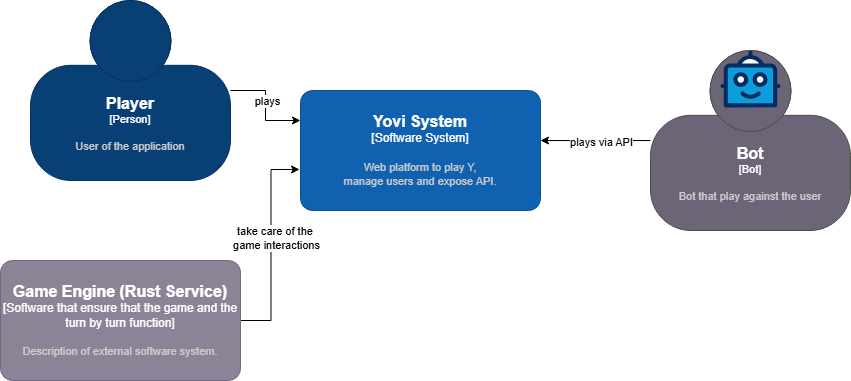

The diagram above was exported from draw.io. Its source (the exported page's mxGraphModel, read from the mxfile embedded in the PNG):
<mxGraphModel dx="1665" dy="857" grid="1" gridSize="10" guides="1" tooltips="1" connect="1" arrows="1" fold="1" page="1" pageScale="1" pageWidth="1169" pageHeight="827" math="0" shadow="0">
  <root>
    <mxCell id="0" />
    <mxCell id="1" parent="0" />
    <object placeholders="1" c4Name="Yovi System" c4Type="Software System" c4Description="Web platform to play Y,&#10;manage users and expose API." label="&lt;font style=&quot;font-size: 16px&quot;&gt;&lt;b&gt;%c4Name%&lt;/b&gt;&lt;/font&gt;&lt;div&gt;[%c4Type%]&lt;/div&gt;&lt;br&gt;&lt;div&gt;&lt;font style=&quot;font-size: 11px&quot;&gt;&lt;font color=&quot;#cccccc&quot;&gt;%c4Description%&lt;/font&gt;&lt;/div&gt;" id="1ZZUFhzfzzv5PXfmgCQU-4">
      <mxCell parent="1" style="rounded=1;whiteSpace=wrap;html=1;labelBackgroundColor=none;fillColor=#1061B0;fontColor=#ffffff;align=center;arcSize=10;strokeColor=#0D5091;metaEdit=1;resizable=0;points=[[0.25,0,0],[0.5,0,0],[0.75,0,0],[1,0.25,0],[1,0.5,0],[1,0.75,0],[0.75,1,0],[0.5,1,0],[0.25,1,0],[0,0.75,0],[0,0.5,0],[0,0.25,0]];" vertex="1">
        <mxGeometry height="120" width="240" x="370" y="210" as="geometry" />
      </mxCell>
    </object>
    <object placeholders="1" c4Name="Player" c4Type="Person" c4Description="User of the application" label="&lt;font style=&quot;font-size: 16px&quot;&gt;&lt;b&gt;%c4Name%&lt;/b&gt;&lt;/font&gt;&lt;div&gt;[%c4Type%]&lt;/div&gt;&lt;br&gt;&lt;div&gt;&lt;font style=&quot;font-size: 11px&quot;&gt;&lt;font color=&quot;#cccccc&quot;&gt;%c4Description%&lt;/font&gt;&lt;/div&gt;" id="1ZZUFhzfzzv5PXfmgCQU-7">
      <mxCell parent="1" style="html=1;fontSize=11;dashed=0;whiteSpace=wrap;fillColor=#083F75;strokeColor=#06315C;fontColor=#ffffff;shape=mxgraph.c4.person2;align=center;metaEdit=1;points=[[0.5,0,0],[1,0.5,0],[1,0.75,0],[0.75,1,0],[0.5,1,0],[0.25,1,0],[0,0.75,0],[0,0.5,0]];resizable=0;" vertex="1">
        <mxGeometry height="180" width="200" x="100" y="120" as="geometry" />
      </mxCell>
    </object>
    <mxCell id="1ZZUFhzfzzv5PXfmgCQU-8" edge="1" parent="1" source="1ZZUFhzfzzv5PXfmgCQU-7" style="edgeStyle=orthogonalEdgeStyle;rounded=0;orthogonalLoop=1;jettySize=auto;html=1;entryX=0;entryY=0.25;entryDx=0;entryDy=0;entryPerimeter=0;" target="1ZZUFhzfzzv5PXfmgCQU-4">
      <mxGeometry relative="1" as="geometry" />
    </mxCell>
    <mxCell id="1ZZUFhzfzzv5PXfmgCQU-10" connectable="0" parent="1ZZUFhzfzzv5PXfmgCQU-8" style="edgeLabel;html=1;align=center;verticalAlign=middle;resizable=0;points=[];" value="plays" vertex="1">
      <mxGeometry relative="1" x="-0.1" y="1" as="geometry">
        <mxPoint as="offset" />
      </mxGeometry>
    </mxCell>
    <mxCell id="1ZZUFhzfzzv5PXfmgCQU-11" edge="1" parent="1" style="edgeStyle=orthogonalEdgeStyle;rounded=0;orthogonalLoop=1;jettySize=auto;html=1;entryX=-0.004;entryY=0.658;entryDx=0;entryDy=0;entryPerimeter=0;" target="1ZZUFhzfzzv5PXfmgCQU-4">
      <mxGeometry relative="1" as="geometry">
        <mxPoint x="310" y="440" as="sourcePoint" />
      </mxGeometry>
    </mxCell>
    <mxCell id="1ZZUFhzfzzv5PXfmgCQU-12" connectable="0" parent="1ZZUFhzfzzv5PXfmgCQU-11" style="edgeLabel;html=1;align=center;verticalAlign=middle;resizable=0;points=[];" value="take care of the&amp;nbsp;&lt;div&gt;game interactions&lt;/div&gt;" vertex="1">
      <mxGeometry relative="1" x="-0.2186" y="2" as="geometry">
        <mxPoint x="7" y="-31" as="offset" />
      </mxGeometry>
    </mxCell>
    <object placeholders="1" c4Name="Bot" c4Type="Bot" c4Description="Bot that play against the user" label="&lt;font style=&quot;font-size: 16px&quot;&gt;&lt;b&gt;%c4Name%&lt;/b&gt;&lt;/font&gt;&lt;div&gt;[%c4Type%]&lt;/div&gt;&lt;br&gt;&lt;div&gt;&lt;font style=&quot;font-size: 11px&quot;&gt;&lt;font color=&quot;#cccccc&quot;&gt;%c4Description%&lt;/font&gt;&lt;/div&gt;" id="1ZZUFhzfzzv5PXfmgCQU-13">
      <mxCell parent="1" style="html=1;fontSize=11;dashed=0;whiteSpace=wrap;fillColor=#6C6477;strokeColor=#4D4D4D;fontColor=#ffffff;shape=mxgraph.c4.person2;align=center;metaEdit=1;points=[[0.5,0,0],[1,0.5,0],[1,0.75,0],[0.75,1,0],[0.5,1,0],[0.25,1,0],[0,0.75,0],[0,0.5,0]];resizable=0;" vertex="1">
        <mxGeometry height="180" width="200" x="720" y="170" as="geometry" />
      </mxCell>
    </object>
    <mxCell id="1ZZUFhzfzzv5PXfmgCQU-2" parent="1" style="verticalLabelPosition=bottom;aspect=fixed;html=1;shape=mxgraph.salesforce.bots;fillColorStyles=fillColor2,fillColor3,fillColor4;fillColor2=#032d60;fillColor3=#0d9dda;fillColor4=#ffffff;fillColor=none;strokeColor=none;" value="" vertex="1">
      <mxGeometry height="57" width="60" x="790" y="170" as="geometry" />
    </mxCell>
    <mxCell id="1ZZUFhzfzzv5PXfmgCQU-14" edge="1" parent="1" source="1ZZUFhzfzzv5PXfmgCQU-13" style="edgeStyle=orthogonalEdgeStyle;rounded=0;orthogonalLoop=1;jettySize=auto;html=1;entryX=1;entryY=0.417;entryDx=0;entryDy=0;entryPerimeter=0;" target="1ZZUFhzfzzv5PXfmgCQU-4">
      <mxGeometry relative="1" as="geometry" />
    </mxCell>
    <mxCell id="1ZZUFhzfzzv5PXfmgCQU-15" connectable="0" parent="1ZZUFhzfzzv5PXfmgCQU-14" style="edgeLabel;html=1;align=center;verticalAlign=middle;resizable=0;points=[];" value="plays via API" vertex="1">
      <mxGeometry relative="1" x="-0.0909" y="1" as="geometry">
        <mxPoint as="offset" />
      </mxGeometry>
    </mxCell>
    <object placeholders="1" c4Name="Game Engine (Rust Service)" c4Type="Software that ensure that the game and the turn by turn function" c4Description="Description of external software system." label="&lt;font style=&quot;font-size: 16px&quot;&gt;&lt;b&gt;%c4Name%&lt;/b&gt;&lt;/font&gt;&lt;div&gt;[%c4Type%]&lt;/div&gt;&lt;br&gt;&lt;div&gt;&lt;font style=&quot;font-size: 11px&quot;&gt;&lt;font color=&quot;#cccccc&quot;&gt;%c4Description%&lt;/font&gt;&lt;/div&gt;" id="1ZZUFhzfzzv5PXfmgCQU-16">
      <mxCell parent="1" style="rounded=1;whiteSpace=wrap;html=1;labelBackgroundColor=none;fillColor=#8C8496;fontColor=#ffffff;align=center;arcSize=10;strokeColor=#736782;metaEdit=1;resizable=0;points=[[0.25,0,0],[0.5,0,0],[0.75,0,0],[1,0.25,0],[1,0.5,0],[1,0.75,0],[0.75,1,0],[0.5,1,0],[0.25,1,0],[0,0.75,0],[0,0.5,0],[0,0.25,0]];" vertex="1">
        <mxGeometry height="120" width="240" x="70" y="380" as="geometry" />
      </mxCell>
    </object>
  </root>
</mxGraphModel>